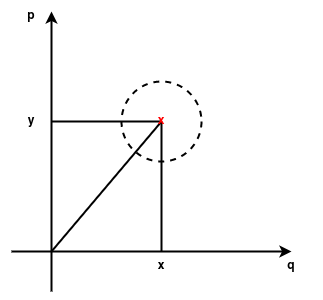

The diagram above was exported from draw.io. Its source (the exported page's mxGraphModel, read from the mxfile embedded in the PNG):
<mxGraphModel dx="1010" dy="633" grid="1" gridSize="10" guides="1" tooltips="1" connect="1" arrows="1" fold="1" page="1" pageScale="1" pageWidth="1654" pageHeight="1169" math="0" shadow="0">
  <root>
    <mxCell id="0" />
    <mxCell id="1" parent="0" />
    <mxCell id="4" value="" style="ellipse;whiteSpace=wrap;html=1;aspect=fixed;fillColor=none;dashed=1;strokeWidth=2;" vertex="1" parent="1">
      <mxGeometry x="230" y="190" width="80" height="80" as="geometry" />
    </mxCell>
    <mxCell id="2" value="" style="endArrow=classic;html=1;strokeWidth=2;" edge="1" parent="1">
      <mxGeometry width="50" height="50" relative="1" as="geometry">
        <mxPoint x="160" y="400" as="sourcePoint" />
        <mxPoint x="160" y="120" as="targetPoint" />
      </mxGeometry>
    </mxCell>
    <mxCell id="3" value="" style="endArrow=classic;html=1;strokeWidth=2;" edge="1" parent="1">
      <mxGeometry width="50" height="50" relative="1" as="geometry">
        <mxPoint x="120" y="360" as="sourcePoint" />
        <mxPoint x="400" y="360" as="targetPoint" />
      </mxGeometry>
    </mxCell>
    <mxCell id="6" value="" style="endArrow=none;html=1;strokeWidth=2;entryX=0.5;entryY=0.5;entryDx=0;entryDy=0;entryPerimeter=0;" edge="1" parent="1" target="7">
      <mxGeometry width="50" height="50" relative="1" as="geometry">
        <mxPoint x="160" y="360" as="sourcePoint" />
        <mxPoint x="370" y="220" as="targetPoint" />
      </mxGeometry>
    </mxCell>
    <mxCell id="8" value="" style="endArrow=none;html=1;strokeWidth=2;fontColor=#FF0000;entryX=0.5;entryY=0.5;entryDx=0;entryDy=0;entryPerimeter=0;" edge="1" parent="1" target="7">
      <mxGeometry width="50" height="50" relative="1" as="geometry">
        <mxPoint x="270" y="360" as="sourcePoint" />
        <mxPoint x="310" y="240" as="targetPoint" />
      </mxGeometry>
    </mxCell>
    <mxCell id="9" value="" style="endArrow=none;html=1;strokeWidth=2;fontColor=#FF0000;" edge="1" parent="1">
      <mxGeometry width="50" height="50" relative="1" as="geometry">
        <mxPoint x="160" y="230" as="sourcePoint" />
        <mxPoint x="270" y="230" as="targetPoint" />
      </mxGeometry>
    </mxCell>
    <mxCell id="7" value="x" style="text;html=1;strokeColor=none;fillColor=none;align=center;verticalAlign=middle;whiteSpace=wrap;rounded=0;dashed=1;strokeWidth=2;fontColor=#FF0000;" vertex="1" parent="1">
      <mxGeometry x="260" y="215" width="20" height="30" as="geometry" />
    </mxCell>
    <mxCell id="10" value="q" style="text;html=1;strokeColor=none;fillColor=none;align=center;verticalAlign=middle;whiteSpace=wrap;rounded=0;dashed=1;strokeWidth=2;fontColor=#000000;" vertex="1" parent="1">
      <mxGeometry x="370" y="360" width="60" height="30" as="geometry" />
    </mxCell>
    <mxCell id="11" value="p" style="text;html=1;strokeColor=none;fillColor=none;align=center;verticalAlign=middle;whiteSpace=wrap;rounded=0;dashed=1;strokeWidth=2;fontColor=#000000;" vertex="1" parent="1">
      <mxGeometry x="110" y="110" width="60" height="30" as="geometry" />
    </mxCell>
    <mxCell id="12" value="x" style="text;html=1;strokeColor=none;fillColor=none;align=center;verticalAlign=middle;whiteSpace=wrap;rounded=0;dashed=1;strokeWidth=2;fontColor=#000000;" vertex="1" parent="1">
      <mxGeometry x="240" y="360" width="60" height="30" as="geometry" />
    </mxCell>
    <mxCell id="13" value="y" style="text;html=1;strokeColor=none;fillColor=none;align=center;verticalAlign=middle;whiteSpace=wrap;rounded=0;dashed=1;strokeWidth=2;fontColor=#000000;" vertex="1" parent="1">
      <mxGeometry x="110" y="215" width="60" height="30" as="geometry" />
    </mxCell>
  </root>
</mxGraphModel>